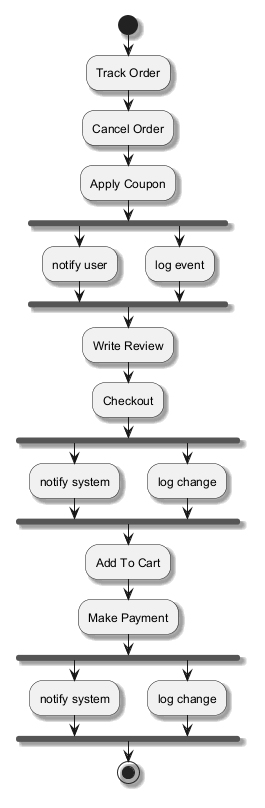

The diagram above was rendered by PlantUML. Its source (embedded in the PNG):
@startuml
skinparam shadowing true
start
:Track Order;
:Cancel Order;
:Apply Coupon;
fork
:notify user;
fork again
:log event;
end fork
:Write Review;
:Checkout;
fork
:notify system;
fork again
:log change;
end fork
:Add To Cart;
:Make Payment;
fork
:notify system;
fork again
:log change;
end fork
stop
@enduml